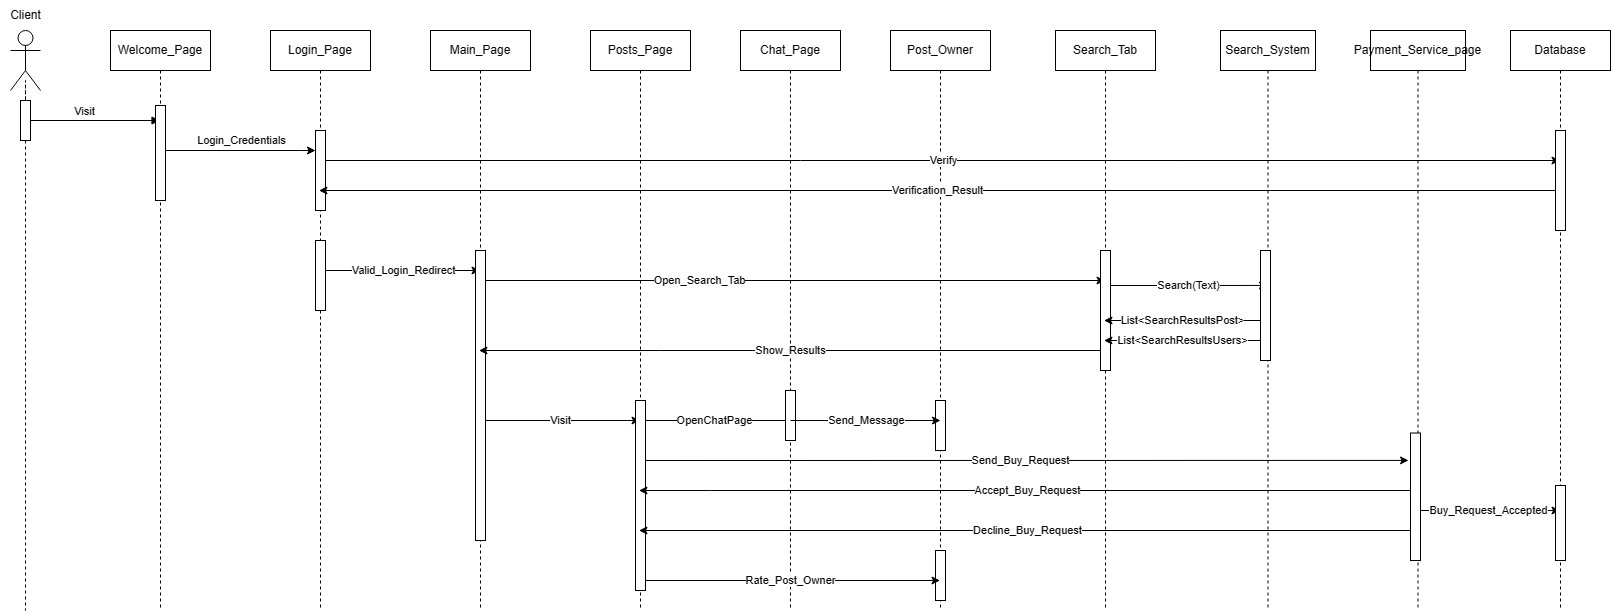

The diagram above was exported from draw.io. Its source (the exported page's mxGraphModel, read from the mxfile embedded in the PNG):
<mxGraphModel dx="2100" dy="1146" grid="1" gridSize="10" guides="1" tooltips="1" connect="1" arrows="1" fold="1" page="1" pageScale="1" pageWidth="1654" pageHeight="1169" math="0" shadow="0">
  <root>
    <mxCell id="0" />
    <mxCell id="1" parent="0" />
    <mxCell id="W1AhaM_scCsbRu-bKL8v-3" value="Visit" style="html=1;verticalAlign=bottom;endArrow=block;edgeStyle=elbowEdgeStyle;elbow=vertical;curved=0;rounded=0;" edge="1" parent="1" target="W1AhaM_scCsbRu-bKL8v-61">
      <mxGeometry relative="1" as="geometry">
        <mxPoint x="40" y="170" as="sourcePoint" />
        <Array as="points">
          <mxPoint x="125" y="180" />
        </Array>
      </mxGeometry>
    </mxCell>
    <mxCell id="W1AhaM_scCsbRu-bKL8v-4" style="edgeStyle=orthogonalEdgeStyle;rounded=0;orthogonalLoop=1;jettySize=auto;html=1;dashed=1;endArrow=none;endFill=0;" edge="1" parent="1" source="W1AhaM_scCsbRu-bKL8v-7">
      <mxGeometry relative="1" as="geometry">
        <mxPoint x="45" y="670" as="targetPoint" />
      </mxGeometry>
    </mxCell>
    <mxCell id="W1AhaM_scCsbRu-bKL8v-5" value="" style="shape=umlActor;verticalLabelPosition=bottom;verticalAlign=top;html=1;outlineConnect=0;" vertex="1" parent="1">
      <mxGeometry x="30" y="90" width="30" height="60" as="geometry" />
    </mxCell>
    <mxCell id="W1AhaM_scCsbRu-bKL8v-6" value="" style="edgeStyle=orthogonalEdgeStyle;rounded=0;orthogonalLoop=1;jettySize=auto;html=1;dashed=1;endArrow=none;endFill=0;" edge="1" parent="1" source="W1AhaM_scCsbRu-bKL8v-5" target="W1AhaM_scCsbRu-bKL8v-7">
      <mxGeometry relative="1" as="geometry">
        <mxPoint x="45" y="390" as="targetPoint" />
        <mxPoint x="45" y="140" as="sourcePoint" />
      </mxGeometry>
    </mxCell>
    <mxCell id="W1AhaM_scCsbRu-bKL8v-7" value="" style="rounded=0;whiteSpace=wrap;html=1;" vertex="1" parent="1">
      <mxGeometry x="40" y="160" width="10" height="40" as="geometry" />
    </mxCell>
    <mxCell id="W1AhaM_scCsbRu-bKL8v-9" value="Main_Page" style="shape=umlLifeline;perimeter=lifelinePerimeter;whiteSpace=wrap;html=1;container=0;dropTarget=0;collapsible=0;recursiveResize=0;outlineConnect=0;portConstraint=eastwest;newEdgeStyle={&quot;edgeStyle&quot;:&quot;elbowEdgeStyle&quot;,&quot;elbow&quot;:&quot;vertical&quot;,&quot;curved&quot;:0,&quot;rounded&quot;:0};" vertex="1" parent="1">
      <mxGeometry x="450" y="90" width="100" height="580" as="geometry" />
    </mxCell>
    <mxCell id="W1AhaM_scCsbRu-bKL8v-15" value="Client" style="text;html=1;align=center;verticalAlign=middle;resizable=0;points=[];autosize=1;strokeColor=none;fillColor=none;" vertex="1" parent="1">
      <mxGeometry x="20" y="60" width="50" height="30" as="geometry" />
    </mxCell>
    <mxCell id="W1AhaM_scCsbRu-bKL8v-16" value="Posts_Page" style="shape=umlLifeline;perimeter=lifelinePerimeter;whiteSpace=wrap;html=1;container=0;dropTarget=0;collapsible=0;recursiveResize=0;outlineConnect=0;portConstraint=eastwest;newEdgeStyle={&quot;edgeStyle&quot;:&quot;elbowEdgeStyle&quot;,&quot;elbow&quot;:&quot;vertical&quot;,&quot;curved&quot;:0,&quot;rounded&quot;:0};" vertex="1" parent="1">
      <mxGeometry x="610" y="90" width="100" height="580" as="geometry" />
    </mxCell>
    <mxCell id="W1AhaM_scCsbRu-bKL8v-31" value="Post_Owner" style="shape=umlLifeline;perimeter=lifelinePerimeter;whiteSpace=wrap;html=1;container=0;dropTarget=0;collapsible=0;recursiveResize=0;outlineConnect=0;portConstraint=eastwest;newEdgeStyle={&quot;edgeStyle&quot;:&quot;elbowEdgeStyle&quot;,&quot;elbow&quot;:&quot;vertical&quot;,&quot;curved&quot;:0,&quot;rounded&quot;:0};" vertex="1" parent="1">
      <mxGeometry x="910" y="90" width="100" height="580" as="geometry" />
    </mxCell>
    <mxCell id="W1AhaM_scCsbRu-bKL8v-39" value="Search_Tab" style="shape=umlLifeline;perimeter=lifelinePerimeter;whiteSpace=wrap;html=1;container=0;dropTarget=0;collapsible=0;recursiveResize=0;outlineConnect=0;portConstraint=eastwest;newEdgeStyle={&quot;edgeStyle&quot;:&quot;elbowEdgeStyle&quot;,&quot;elbow&quot;:&quot;vertical&quot;,&quot;curved&quot;:0,&quot;rounded&quot;:0};" vertex="1" parent="1">
      <mxGeometry x="1075" y="90" width="100" height="580" as="geometry" />
    </mxCell>
    <mxCell id="W1AhaM_scCsbRu-bKL8v-42" value="Search_System" style="shape=umlLifeline;perimeter=lifelinePerimeter;whiteSpace=wrap;html=1;container=0;dropTarget=0;collapsible=0;recursiveResize=0;outlineConnect=0;portConstraint=eastwest;newEdgeStyle={&quot;edgeStyle&quot;:&quot;elbowEdgeStyle&quot;,&quot;elbow&quot;:&quot;vertical&quot;,&quot;curved&quot;:0,&quot;rounded&quot;:0};" vertex="1" parent="1">
      <mxGeometry x="1240" y="90" width="95" height="580" as="geometry" />
    </mxCell>
    <mxCell id="W1AhaM_scCsbRu-bKL8v-61" value="Welcome_Page" style="shape=umlLifeline;perimeter=lifelinePerimeter;whiteSpace=wrap;html=1;container=0;dropTarget=0;collapsible=0;recursiveResize=0;outlineConnect=0;portConstraint=eastwest;newEdgeStyle={&quot;edgeStyle&quot;:&quot;elbowEdgeStyle&quot;,&quot;elbow&quot;:&quot;vertical&quot;,&quot;curved&quot;:0,&quot;rounded&quot;:0};" vertex="1" parent="1">
      <mxGeometry x="130" y="90" width="100" height="580" as="geometry" />
    </mxCell>
    <mxCell id="W1AhaM_scCsbRu-bKL8v-62" value="" style="html=1;points=[];perimeter=orthogonalPerimeter;outlineConnect=0;targetShapes=umlLifeline;portConstraint=eastwest;newEdgeStyle={&quot;edgeStyle&quot;:&quot;elbowEdgeStyle&quot;,&quot;elbow&quot;:&quot;vertical&quot;,&quot;curved&quot;:0,&quot;rounded&quot;:0};" vertex="1" parent="W1AhaM_scCsbRu-bKL8v-61">
      <mxGeometry x="45" y="75" width="10" height="95" as="geometry" />
    </mxCell>
    <mxCell id="W1AhaM_scCsbRu-bKL8v-64" value="Database" style="shape=umlLifeline;perimeter=lifelinePerimeter;whiteSpace=wrap;html=1;container=0;dropTarget=0;collapsible=0;recursiveResize=0;outlineConnect=0;portConstraint=eastwest;newEdgeStyle={&quot;edgeStyle&quot;:&quot;elbowEdgeStyle&quot;,&quot;elbow&quot;:&quot;vertical&quot;,&quot;curved&quot;:0,&quot;rounded&quot;:0};" vertex="1" parent="1">
      <mxGeometry x="1530" y="90" width="100" height="580" as="geometry" />
    </mxCell>
    <mxCell id="W1AhaM_scCsbRu-bKL8v-65" value="Login_Page" style="shape=umlLifeline;perimeter=lifelinePerimeter;whiteSpace=wrap;html=1;container=0;dropTarget=0;collapsible=0;recursiveResize=0;outlineConnect=0;portConstraint=eastwest;newEdgeStyle={&quot;edgeStyle&quot;:&quot;elbowEdgeStyle&quot;,&quot;elbow&quot;:&quot;vertical&quot;,&quot;curved&quot;:0,&quot;rounded&quot;:0};" vertex="1" parent="1">
      <mxGeometry x="290" y="90" width="100" height="580" as="geometry" />
    </mxCell>
    <mxCell id="W1AhaM_scCsbRu-bKL8v-68" value="Login_Credentials" style="edgeStyle=elbowEdgeStyle;rounded=0;orthogonalLoop=1;jettySize=auto;html=1;elbow=vertical;curved=0;" edge="1" parent="1" source="W1AhaM_scCsbRu-bKL8v-62" target="W1AhaM_scCsbRu-bKL8v-63">
      <mxGeometry y="10" relative="1" as="geometry">
        <mxPoint x="185" y="198" as="sourcePoint" />
        <mxPoint x="340" y="198" as="targetPoint" />
        <Array as="points">
          <mxPoint x="320" y="210" />
          <mxPoint x="260" y="200" />
        </Array>
        <mxPoint as="offset" />
      </mxGeometry>
    </mxCell>
    <mxCell id="W1AhaM_scCsbRu-bKL8v-77" value="Verify" style="edgeStyle=orthogonalEdgeStyle;rounded=0;orthogonalLoop=1;jettySize=auto;html=1;" edge="1" parent="1" source="W1AhaM_scCsbRu-bKL8v-63" target="W1AhaM_scCsbRu-bKL8v-64">
      <mxGeometry relative="1" as="geometry">
        <Array as="points">
          <mxPoint x="820" y="220" />
          <mxPoint x="820" y="220" />
        </Array>
      </mxGeometry>
    </mxCell>
    <mxCell id="W1AhaM_scCsbRu-bKL8v-63" value="" style="rounded=0;whiteSpace=wrap;html=1;" vertex="1" parent="1">
      <mxGeometry x="335" y="190" width="10" height="80" as="geometry" />
    </mxCell>
    <mxCell id="W1AhaM_scCsbRu-bKL8v-78" value="Verification_Result" style="edgeStyle=orthogonalEdgeStyle;rounded=0;orthogonalLoop=1;jettySize=auto;html=1;" edge="1" parent="1" source="W1AhaM_scCsbRu-bKL8v-71" target="W1AhaM_scCsbRu-bKL8v-65">
      <mxGeometry relative="1" as="geometry">
        <Array as="points">
          <mxPoint x="1290" y="250" />
          <mxPoint x="1290" y="250" />
        </Array>
      </mxGeometry>
    </mxCell>
    <mxCell id="W1AhaM_scCsbRu-bKL8v-71" value="" style="rounded=0;whiteSpace=wrap;html=1;" vertex="1" parent="1">
      <mxGeometry x="1575" y="190" width="10" height="100" as="geometry" />
    </mxCell>
    <mxCell id="W1AhaM_scCsbRu-bKL8v-80" value="Valid_Login_Redirect" style="edgeStyle=orthogonalEdgeStyle;rounded=0;orthogonalLoop=1;jettySize=auto;html=1;" edge="1" parent="1" source="W1AhaM_scCsbRu-bKL8v-79" target="W1AhaM_scCsbRu-bKL8v-9">
      <mxGeometry relative="1" as="geometry">
        <mxPoint x="494.44000000000005" y="325" as="targetPoint" />
        <Array as="points">
          <mxPoint x="380" y="330" />
          <mxPoint x="380" y="330" />
        </Array>
      </mxGeometry>
    </mxCell>
    <mxCell id="W1AhaM_scCsbRu-bKL8v-79" value="" style="rounded=0;whiteSpace=wrap;html=1;" vertex="1" parent="1">
      <mxGeometry x="335" y="300" width="10" height="70" as="geometry" />
    </mxCell>
    <mxCell id="W1AhaM_scCsbRu-bKL8v-83" value="Visit" style="edgeStyle=orthogonalEdgeStyle;rounded=0;orthogonalLoop=1;jettySize=auto;html=1;" edge="1" parent="1" target="W1AhaM_scCsbRu-bKL8v-16">
      <mxGeometry relative="1" as="geometry">
        <mxPoint x="505" y="475" as="sourcePoint" />
        <mxPoint x="679.5" y="475" as="targetPoint" />
        <Array as="points">
          <mxPoint x="505" y="480" />
        </Array>
      </mxGeometry>
    </mxCell>
    <mxCell id="W1AhaM_scCsbRu-bKL8v-90" value="OpenChatPage" style="edgeStyle=orthogonalEdgeStyle;rounded=0;orthogonalLoop=1;jettySize=auto;html=1;" edge="1" parent="1">
      <mxGeometry relative="1" as="geometry">
        <mxPoint x="659.3235294117646" y="485" as="sourcePoint" />
        <mxPoint x="809.5" y="485" as="targetPoint" />
        <Array as="points">
          <mxPoint x="659" y="480" />
          <mxPoint x="810" y="480" />
        </Array>
      </mxGeometry>
    </mxCell>
    <mxCell id="W1AhaM_scCsbRu-bKL8v-81" value="" style="rounded=0;whiteSpace=wrap;html=1;" vertex="1" parent="1">
      <mxGeometry x="495" y="310" width="10" height="290" as="geometry" />
    </mxCell>
    <mxCell id="W1AhaM_scCsbRu-bKL8v-84" value="Send_Buy_Request" style="edgeStyle=orthogonalEdgeStyle;rounded=0;orthogonalLoop=1;jettySize=auto;html=1;exitX=1;exitY=0.25;exitDx=0;exitDy=0;entryX=-0.195;entryY=0.215;entryDx=0;entryDy=0;entryPerimeter=0;" edge="1" parent="1" source="W1AhaM_scCsbRu-bKL8v-82" target="W1AhaM_scCsbRu-bKL8v-113">
      <mxGeometry relative="1" as="geometry">
        <mxPoint x="809.3235294117649" y="485" as="sourcePoint" />
        <mxPoint x="959.5" y="485" as="targetPoint" />
        <Array as="points">
          <mxPoint x="665" y="520" />
        </Array>
      </mxGeometry>
    </mxCell>
    <mxCell id="W1AhaM_scCsbRu-bKL8v-82" value="" style="rounded=0;whiteSpace=wrap;html=1;" vertex="1" parent="1">
      <mxGeometry x="655" y="460" width="10" height="190" as="geometry" />
    </mxCell>
    <mxCell id="W1AhaM_scCsbRu-bKL8v-86" value="Accept_Buy_Request" style="edgeStyle=orthogonalEdgeStyle;rounded=0;orthogonalLoop=1;jettySize=auto;html=1;" edge="1" parent="1" source="W1AhaM_scCsbRu-bKL8v-112" target="W1AhaM_scCsbRu-bKL8v-16">
      <mxGeometry relative="1" as="geometry">
        <mxPoint x="809.3235294117649" y="555" as="targetPoint" />
        <Array as="points">
          <mxPoint x="730" y="550" />
          <mxPoint x="730" y="550" />
        </Array>
      </mxGeometry>
    </mxCell>
    <mxCell id="W1AhaM_scCsbRu-bKL8v-95" value="Buy_Request_Accepted" style="edgeStyle=orthogonalEdgeStyle;rounded=0;orthogonalLoop=1;jettySize=auto;html=1;" edge="1" parent="1" source="W1AhaM_scCsbRu-bKL8v-112" target="W1AhaM_scCsbRu-bKL8v-64">
      <mxGeometry relative="1" as="geometry">
        <mxPoint x="1439.5" y="575" as="targetPoint" />
        <Array as="points">
          <mxPoint x="1510" y="570" />
          <mxPoint x="1510" y="570" />
        </Array>
      </mxGeometry>
    </mxCell>
    <mxCell id="W1AhaM_scCsbRu-bKL8v-85" value="" style="rounded=0;whiteSpace=wrap;html=1;" vertex="1" parent="1">
      <mxGeometry x="955" y="460" width="10" height="50" as="geometry" />
    </mxCell>
    <mxCell id="W1AhaM_scCsbRu-bKL8v-87" value="Decline_Buy_Request" style="edgeStyle=orthogonalEdgeStyle;rounded=0;orthogonalLoop=1;jettySize=auto;html=1;" edge="1" parent="1" source="W1AhaM_scCsbRu-bKL8v-112" target="W1AhaM_scCsbRu-bKL8v-16">
      <mxGeometry relative="1" as="geometry">
        <mxPoint x="955" y="575" as="sourcePoint" />
        <mxPoint x="809.3235294117649" y="595" as="targetPoint" />
        <Array as="points">
          <mxPoint x="1040" y="590" />
          <mxPoint x="1040" y="590" />
        </Array>
      </mxGeometry>
    </mxCell>
    <mxCell id="W1AhaM_scCsbRu-bKL8v-88" value="Chat_Page" style="shape=umlLifeline;perimeter=lifelinePerimeter;whiteSpace=wrap;html=1;container=0;dropTarget=0;collapsible=0;recursiveResize=0;outlineConnect=0;portConstraint=eastwest;newEdgeStyle={&quot;edgeStyle&quot;:&quot;elbowEdgeStyle&quot;,&quot;elbow&quot;:&quot;vertical&quot;,&quot;curved&quot;:0,&quot;rounded&quot;:0};" vertex="1" parent="1">
      <mxGeometry x="760" y="90" width="100" height="580" as="geometry" />
    </mxCell>
    <mxCell id="W1AhaM_scCsbRu-bKL8v-89" value="" style="rounded=0;whiteSpace=wrap;html=1;" vertex="1" parent="1">
      <mxGeometry x="805" y="450" width="10" height="50" as="geometry" />
    </mxCell>
    <mxCell id="W1AhaM_scCsbRu-bKL8v-100" value="Open_Search_Tab" style="edgeStyle=orthogonalEdgeStyle;rounded=0;orthogonalLoop=1;jettySize=auto;html=1;" edge="1" parent="1" target="W1AhaM_scCsbRu-bKL8v-39">
      <mxGeometry relative="1" as="geometry">
        <mxPoint x="505" y="530" as="sourcePoint" />
        <Array as="points">
          <mxPoint x="505" y="340" />
        </Array>
      </mxGeometry>
    </mxCell>
    <mxCell id="W1AhaM_scCsbRu-bKL8v-94" value="" style="rounded=0;whiteSpace=wrap;html=1;" vertex="1" parent="1">
      <mxGeometry x="1575" y="545" width="10" height="75" as="geometry" />
    </mxCell>
    <mxCell id="W1AhaM_scCsbRu-bKL8v-97" value="Send_Message" style="edgeStyle=orthogonalEdgeStyle;rounded=0;orthogonalLoop=1;jettySize=auto;html=1;" edge="1" parent="1">
      <mxGeometry relative="1" as="geometry">
        <mxPoint x="810" y="480" as="sourcePoint" />
        <mxPoint x="960" y="480" as="targetPoint" />
        <Array as="points">
          <mxPoint x="810" y="480" />
          <mxPoint x="960" y="480" />
        </Array>
      </mxGeometry>
    </mxCell>
    <mxCell id="W1AhaM_scCsbRu-bKL8v-102" value="Search(Text)" style="edgeStyle=orthogonalEdgeStyle;rounded=0;orthogonalLoop=1;jettySize=auto;html=1;" edge="1" parent="1" source="W1AhaM_scCsbRu-bKL8v-99">
      <mxGeometry relative="1" as="geometry">
        <mxPoint x="1287" y="344.94117647058806" as="targetPoint" />
        <Array as="points">
          <mxPoint x="1220" y="345" />
          <mxPoint x="1220" y="345" />
        </Array>
      </mxGeometry>
    </mxCell>
    <mxCell id="W1AhaM_scCsbRu-bKL8v-107" value="Show_Results" style="edgeStyle=orthogonalEdgeStyle;rounded=0;orthogonalLoop=1;jettySize=auto;html=1;" edge="1" parent="1" source="W1AhaM_scCsbRu-bKL8v-99" target="W1AhaM_scCsbRu-bKL8v-9">
      <mxGeometry relative="1" as="geometry">
        <Array as="points">
          <mxPoint x="680" y="410" />
          <mxPoint x="680" y="410" />
        </Array>
      </mxGeometry>
    </mxCell>
    <mxCell id="W1AhaM_scCsbRu-bKL8v-99" value="" style="rounded=0;whiteSpace=wrap;html=1;" vertex="1" parent="1">
      <mxGeometry x="1120" y="310" width="10" height="120" as="geometry" />
    </mxCell>
    <mxCell id="W1AhaM_scCsbRu-bKL8v-105" value="List&amp;lt;SearchResultsPost&amp;gt;" style="edgeStyle=orthogonalEdgeStyle;rounded=0;orthogonalLoop=1;jettySize=auto;html=1;" edge="1" parent="1" source="W1AhaM_scCsbRu-bKL8v-101" target="W1AhaM_scCsbRu-bKL8v-39">
      <mxGeometry relative="1" as="geometry">
        <Array as="points">
          <mxPoint x="1200" y="380" />
          <mxPoint x="1200" y="380" />
        </Array>
      </mxGeometry>
    </mxCell>
    <mxCell id="W1AhaM_scCsbRu-bKL8v-101" value="" style="rounded=0;whiteSpace=wrap;html=1;" vertex="1" parent="1">
      <mxGeometry x="1280" y="310" width="10" height="110" as="geometry" />
    </mxCell>
    <mxCell id="W1AhaM_scCsbRu-bKL8v-106" value="List&amp;lt;SearchResultsUsers&amp;gt;" style="edgeStyle=orthogonalEdgeStyle;rounded=0;orthogonalLoop=1;jettySize=auto;html=1;" edge="1" parent="1" source="W1AhaM_scCsbRu-bKL8v-101" target="W1AhaM_scCsbRu-bKL8v-39">
      <mxGeometry relative="1" as="geometry">
        <mxPoint x="1280" y="370" as="sourcePoint" />
        <mxPoint x="1125" y="370" as="targetPoint" />
        <Array as="points">
          <mxPoint x="1210" y="400" />
          <mxPoint x="1210" y="400" />
        </Array>
      </mxGeometry>
    </mxCell>
    <mxCell id="W1AhaM_scCsbRu-bKL8v-112" value="Payment_Service_page" style="shape=umlLifeline;perimeter=lifelinePerimeter;whiteSpace=wrap;html=1;container=0;dropTarget=0;collapsible=0;recursiveResize=0;outlineConnect=0;portConstraint=eastwest;newEdgeStyle={&quot;edgeStyle&quot;:&quot;elbowEdgeStyle&quot;,&quot;elbow&quot;:&quot;vertical&quot;,&quot;curved&quot;:0,&quot;rounded&quot;:0};" vertex="1" parent="1">
      <mxGeometry x="1390" y="90" width="95" height="580" as="geometry" />
    </mxCell>
    <mxCell id="W1AhaM_scCsbRu-bKL8v-113" value="" style="rounded=0;whiteSpace=wrap;html=1;" vertex="1" parent="1">
      <mxGeometry x="1430" y="492.5" width="10" height="127.5" as="geometry" />
    </mxCell>
    <mxCell id="W1AhaM_scCsbRu-bKL8v-114" value="" style="rounded=0;whiteSpace=wrap;html=1;" vertex="1" parent="1">
      <mxGeometry x="955" y="610" width="10" height="50" as="geometry" />
    </mxCell>
    <mxCell id="W1AhaM_scCsbRu-bKL8v-115" value="Rate_Post_Owner" style="edgeStyle=orthogonalEdgeStyle;rounded=0;orthogonalLoop=1;jettySize=auto;html=1;" edge="1" parent="1" target="W1AhaM_scCsbRu-bKL8v-31">
      <mxGeometry relative="1" as="geometry">
        <mxPoint x="665.0035294117646" y="637.5" as="sourcePoint" />
        <mxPoint x="815.18" y="637.5" as="targetPoint" />
        <Array as="points">
          <mxPoint x="665" y="640" />
        </Array>
      </mxGeometry>
    </mxCell>
  </root>
</mxGraphModel>